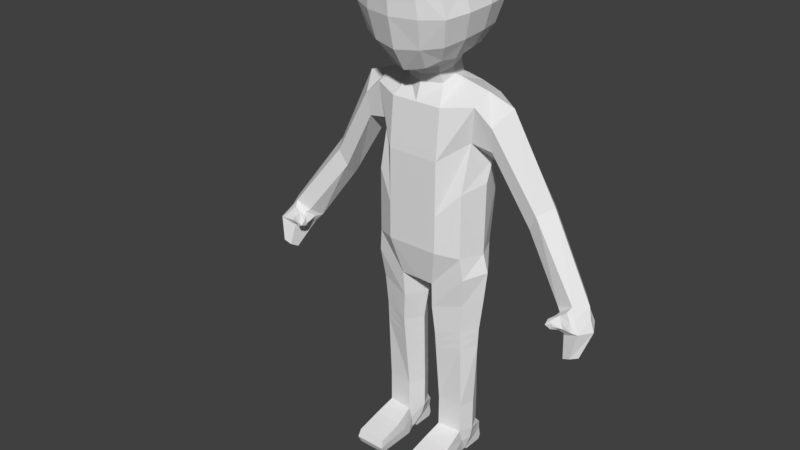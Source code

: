 # Source: basecopy.blend  (saved by Blender 2.77.0; exported with 4.5.12 LTS)
import bpy
from mathutils import Matrix  # noqa: F401  (used for matrix-valued properties, if any)

bpy.ops.wm.read_factory_settings(use_empty=True)
scene = bpy.context.scene
scene.name = 'Scene'

# ---- collections
col_collection_1 = bpy.data.collections.new('Collection 1'); scene.collection.children.link(col_collection_1)

# ---- world
world_world = bpy.data.worlds.new('World'); scene.world = world_world
world_world.color = (0.05088, 0.05088, 0.05088)
world_world.use_sun_shadow = False
world_world.sun_shadow_jitter_overblur = 0.0
world_world.cycles.sampling_method = 'MANUAL'

# ---- meshes
me_cube_000 = bpy.data.meshes.new('Cube.000')
me_cube_000.from_pydata([(1.434, -0.3686, 10.11), (1.394, 0.7096, 10.19), (1.238, 0.932, 9.178), (1.273, -0.2321, 9.153), (1.447, 0.1804, 10.35), (1.51, 0.3386, 8.621), (4.038, 0.3148, 5.84), (4.368, 0.2751, 5.992), (4.664, -0.07517, 5.953), (4.395, -0.4176, 5.994), (3.988, -0.3482, 5.807), (3.87, 0.02955, 5.56), (3.324, 0.3302, 7.904), (3.055, 0.77, 7.732), (2.945, 0.4617, 7.038), (2.872, -0.01256, 7.321), (3.075, -0.09968, 7.753), (2.89, 0.8198, 7.382), (1.882, 0.705, 9.653), (1.859, -0.2077, 9.056), (1.852, 0.7631, 9.14), (2.155, 0.1921, 10.1), (1.907, 0.3454, 8.639), (1.896, -0.3094, 9.688), (4.038, 0.3148, 5.84), (4.368, 0.2751, 5.992), (4.664, -0.07517, 5.953), (4.395, -0.4176, 5.994), (3.988, -0.3482, 5.807), (3.87, 0.02955, 5.56), (4.383, 0.1734, 5.337), (4.713, 0.1272, 5.489), (4.931, -0.2802, 5.45), (4.74, -0.6786, 5.492), (4.333, -0.5979, 5.305), (4.215, -0.1584, 5.057), (4.444, -0.2458, 4.757), (4.606, -0.2685, 4.831), (4.751, -0.5568, 4.812), (4.619, -0.7523, 4.832), (4.419, -0.7127, 4.741), (4.361, -0.497, 4.619), (4.774, -0.1753, 5.696), (4.532, 0.1817, 5.733), (4.557, -0.5243, 5.735), (4.221, 0.2221, 5.59), (4.062, -0.0686, 5.326), (4.336, -0.5271, 5.873), (4.082, -0.4214, 5.739), (3.959, -0.1979, 5.561), (4.588, -0.7137, 5.507), (4.348, -0.6065, 5.352), (4.21, -0.348, 5.194), (4.475, -0.6164, 5.696), (4.085, -0.2569, 5.373), (4.177, -0.5622, 5.75), (4.013, -0.4843, 5.656), (3.926, -0.3386, 5.542), (4.346, -0.6838, 5.504), (4.193, -0.6078, 5.394), (4.095, -0.4449, 5.296), (4.259, -0.6423, 5.632), (3.992, -0.3967, 5.411), (4.025, -0.6964, 5.628), (3.919, -0.6474, 5.603), (3.905, -0.5907, 5.517), (4.097, -0.7488, 5.499), (4.049, -0.7374, 5.413), (3.982, -0.6354, 5.391), (3.915, -0.7736, 5.504), (4.077, -0.7459, 5.572), (3.92, -0.6015, 5.442), (3.416, 0.3022, 7.769), (3.009, 0.4319, 6.936), (3.166, -0.1216, 7.631), (3.146, 0.7358, 7.612), (2.949, -0.03573, 7.217), (2.969, 0.7849, 7.276), (3.242, 0.3206, 8.057), (2.873, 0.4536, 7.15), (2.993, -0.1143, 7.888), (2.973, 0.7654, 7.866), (2.801, -0.02618, 7.442), (2.818, 0.8158, 7.505), (0.6514, 1.392, 13.05), (0.6371, 1.129, 11.8), (1.346, 0.6215, 13.1), (1.346, -0.7435, 13.06), (1.317, -0.6277, 11.76), (1.317, 0.4853, 11.89), (0.6514, -1.626, 12.98), (0.6371, -1.385, 11.55), (0.5448, 0.4202, 11.15), (0.5445, -0.5639, 10.98), (0.5748, -0.7972, 13.83), (0.5748, 0.6976, 13.83), (0.0, 1.539, 13.08), (0.7198, 1.33, 12.44), (0.0, 1.276, 11.72), (1.423, -0.03199, 13.13), (1.492, -0.7173, 12.41), (1.394, -0.04165, 11.86), (1.492, 0.5872, 12.49), (0.0, -1.768, 13.02), (0.0, -1.527, 11.48), (0.7198, -1.576, 12.29), (0.0, 0.6552, 11.0), (0.6854, -0.03288, 11.16), (0.0, -0.6819, 10.77), (0.6084, -0.01978, 13.92), (0.0, 0.7731, 13.93), (0.0, -0.8565, 13.94), (0.5602, 1.215, 13.54), (1.136, 1.127, 13.05), (1.097, 0.895, 11.86), (0.5351, 0.8173, 11.3), (1.046, 0.6409, 13.59), (1.05, -0.7542, 13.58), (1.148, -1.334, 12.98), (1.111, -1.125, 11.64), (1.009, -0.552, 11.24), (1.005, 0.402, 11.4), (0.5602, -1.408, 13.52), (0.5351, -1.05, 11.03), (0.0, 1.483, 12.41), (1.574, -0.03442, 12.48), (0.0, -1.722, 12.28), (0.0, -0.007608, 14.04), (0.0, 1.338, 13.62), (1.256, 1.068, 12.47), (0.0, 0.9396, 11.19), (1.114, -0.02892, 13.67), (1.269, -1.289, 12.33), (1.067, -0.0466, 11.37), (0.0, -1.526, 13.61), (0.0, -1.168, 10.91), (0.9074, -0.925, 11.26), (0.9388, -1.202, 13.39), (0.8955, 0.7133, 11.49), (0.9338, 1.024, 13.41), (1.251, -0.5353, 6.171), (1.251, -0.5353, 7.904), (1.238, 0.7231, 6.173), (1.238, 0.9407, 7.889), (0.0, 1.08, 7.263), (0.0, 1.0, 6.263), (0.0, -0.84, 7.263), (0.0, -0.84, 6.263), (1.434, -0.3686, 10.11), (1.394, 0.7096, 10.19), (0.0, 0.9762, 10.25), (0.0, -0.7167, 10.02), (1.238, 0.932, 9.178), (1.273, -0.2321, 9.153), (0.0, 1.122, 9.217), (0.0, -0.84, 8.703), (0.6945, 1.08, 7.263), (0.6945, -0.84, 6.263), (0.6945, 1.0, 6.263), (0.6945, -0.84, 7.263), (0.6945, 0.9762, 10.25), (0.6945, -0.7167, 10.02), (0.6945, -0.84, 8.703), (0.6945, 1.103, 9.217), (1.321, -0.49, 5.573), (1.265, 0.7102, 5.551), (0.0, 0.9405, 5.268), (0.0, -0.6349, 5.268), (0.4594, -0.6114, 5.236), (0.5264, 0.8851, 5.263), (1.182, -0.2304, 1.624), (1.147, 0.5358, 1.624), (0.5129, -0.2827, 1.624), (0.5395, 0.5739, 1.624), (0.5665, 0.5517, 3.767), (0.5139, -0.51, 3.752), (1.192, -0.3401, 3.952), (1.147, 0.4515, 3.939), (0.4469, -0.5699, 4.55), (1.198, 0.5362, 4.747), (0.5094, 0.69, 4.566), (1.251, -0.377, 4.761), (1.516, 0.1172, 8.063), (1.515, 0.09312, 6.167), (1.447, 0.1804, 10.35), (1.51, 0.3386, 8.621), (0.6945, 0.1306, 10.56), (1.661, 0.09312, 5.669), (0.0, 0.1528, 5.148), (0.1896, 0.1528, 5.097), (1.33, 0.14, 1.624), (0.3001, 0.1339, 1.624), (1.486, 0.05844, 3.99), (0.2561, 0.02022, 3.704), (0.1647, 0.06575, 4.502), (1.576, 0.07534, 4.799), (1.182, -0.2304, 1.542), (1.147, 0.5358, 1.542), (0.5129, -0.2827, 1.542), (0.5395, 0.5739, 1.542), (1.33, 0.14, 1.542), (0.3001, 0.1339, 1.542), (1.182, -0.2304, 0.7643), (0.5129, -0.2827, 0.7643), (1.33, 0.14, 0.7643), (0.3001, 0.1339, 0.7643), (1.243, -0.7996, 0.5603), (0.4525, -0.8009, 0.5603), (1.243, -1.475, 0.3949), (0.4525, -1.479, 0.3949), (1.243, -1.475, -0.01306), (0.4525, -1.479, -0.01306), (1.243, -0.3534, -0.01306), (0.4525, -0.3543, -0.01306), (1.182, -0.07604, 0.06412), (0.5129, -0.1283, 0.06412), (1.182, 0.03973, 0.06412), (0.5129, -0.01254, 0.06412), (1.182, 0.1059, -0.007547), (0.5129, 0.05361, -0.007547), (1.182, 0.6682, -0.007547), (0.5129, 0.6159, -0.007547), (1.182, 0.7288, 0.1082), (0.5129, 0.6766, 0.1082), (1.182, 0.6737, 0.3894), (0.5129, 0.6214, 0.3894), (1.147, 0.5358, 0.7643), (0.5395, 0.5739, 0.7643), (1.27, -1.558, 0.1786), (0.4261, -1.559, 0.1786), (1.284, 0.1163, 0.4169), (1.205, -0.1432, 0.4169), (1.27, -0.5405, 0.2668), (0.5047, 0.6584, 0.5905), (1.186, 0.666, 0.5905), (0.4261, -0.5963, 0.2668), (0.4905, -0.199, 0.4169), (0.3769, 0.08512, 0.4169), (0.4713, -0.4431, 10.75), (0.0, -0.6162, 10.69), (0.0, 0.5484, 10.89), (0.4586, 0.4096, 10.89), (0.5479, -0.03421, 10.82), (0.4993, -0.3399, 10.48), (0.0, -0.5608, 10.47), (0.0, 0.619, 10.62), (0.4866, 0.4788, 10.57), (0.5759, 0.02395, 10.64), (0.5637, 0.554, 3.542), (1.191, -0.3286, 3.707), (0.5137, -0.4861, 3.528), (1.147, 0.4604, 3.695), (1.469, 0.06701, 3.742), (0.2607, 0.03217, 3.485), (0.5606, 0.5566, 3.294), (1.19, -0.3158, 3.438), (1.451, 0.07645, 3.468), (0.2658, 0.04533, 3.244), (0.5136, -0.4598, 3.282), (1.147, 0.4701, 3.427)], [], [(76, 73, 11, 10), (75, 72, 8, 7), (10, 11, 29, 28), (11, 6, 24, 29), (72, 74, 9, 8), (77, 75, 7, 6), (74, 76, 10, 9), (73, 77, 6, 11), (79, 83, 17, 14), (80, 82, 15, 16), (83, 81, 13, 17), (78, 80, 16, 12), (81, 78, 12, 13), (82, 79, 14, 15), (3, 5, 22, 19), (1, 4, 21, 18), (4, 0, 23, 21), (2, 1, 18, 20), (0, 3, 19, 23), (5, 2, 20, 22), (28, 29, 49, 48), (43, 42, 32, 31), (8, 9, 27, 26), (7, 8, 26, 25), (9, 10, 28, 27), (6, 7, 25, 24), (34, 35, 41, 40), (35, 30, 36, 41), (45, 43, 31, 30), (46, 45, 30, 35), (27, 28, 48, 47), (42, 44, 33, 32), (41, 36, 37, 38), (40, 41, 38, 39), (32, 33, 39, 38), (31, 32, 38, 37), (33, 34, 40, 39), (30, 31, 37, 36), (26, 27, 44, 42), (35, 34, 51, 52), (29, 24, 45, 46), (24, 25, 43, 45), (25, 26, 42, 43), (33, 44, 53, 50), (53, 47, 55, 61), (54, 52, 60, 62), (47, 48, 56, 55), (51, 50, 58, 59), (34, 33, 50, 51), (29, 46, 54, 49), (44, 27, 47, 53), (46, 35, 52, 54), (55, 56, 64, 63), (59, 58, 66, 67), (57, 62, 71, 65), (58, 61, 70, 66), (52, 51, 59, 60), (48, 49, 57, 56), (50, 53, 61, 58), (49, 54, 62, 57), (70, 69, 67, 66), (69, 71, 68, 67), (64, 65, 71, 69), (63, 64, 69, 70), (62, 60, 68, 71), (61, 55, 63, 70), (60, 59, 67, 68), (56, 57, 65, 64), (14, 17, 77, 73), (16, 15, 76, 74), (17, 13, 75, 77), (12, 16, 74, 72), (13, 12, 72, 75), (15, 14, 73, 76), (19, 22, 79, 82), (18, 21, 78, 81), (21, 23, 80, 78), (20, 18, 81, 83), (23, 19, 82, 80), (22, 20, 83, 79), (84, 97, 124, 96), (84, 96, 128, 112), (84, 112, 139, 113), (84, 113, 129, 97), (85, 98, 124, 97), (85, 97, 129, 114), (85, 114, 138, 115), (85, 115, 130, 98), (86, 99, 125, 102), (86, 102, 129, 113), (86, 113, 139, 116), (86, 116, 131, 99), (87, 100, 125, 99), (87, 99, 131, 117), (87, 117, 137, 118), (87, 118, 132, 100), (88, 101, 125, 100), (88, 100, 132, 119), (88, 119, 136, 120), (88, 120, 133, 101), (89, 102, 125, 101), (89, 101, 133, 121), (89, 121, 138, 114), (89, 114, 129, 102), (90, 103, 126, 105), (90, 105, 132, 118), (90, 118, 137, 122), (90, 122, 134, 103), (91, 105, 126, 104), (91, 104, 135, 123), (91, 123, 136, 119), (91, 119, 132, 105), (93, 238, 242, 107), (92, 106, 130, 115), (92, 115, 138, 121), (92, 121, 133, 107), (108, 239, 238, 93), (93, 107, 133, 120), (93, 120, 136, 123), (93, 123, 135, 108), (94, 109, 127, 111), (94, 111, 134, 122), (94, 122, 137, 117), (94, 117, 131, 109), (95, 110, 127, 109), (95, 109, 131, 116), (95, 116, 139, 112), (95, 112, 128, 110), (156, 143, 142, 158), (182, 141, 140, 183), (140, 157, 168, 164), (159, 146, 147, 157), (246, 245, 240, 241), (163, 154, 150, 160), (162, 153, 148, 161), (159, 141, 153, 162), (156, 144, 154, 163), (182, 143, 152, 185), (143, 156, 163, 152), (146, 159, 162, 155), (155, 162, 161, 151), (152, 163, 160, 149), (184, 149, 160, 186), (141, 159, 157, 140), (157, 147, 167, 168), (144, 156, 158, 145), (257, 254, 173, 191), (188, 166, 169, 189), (158, 142, 165, 169), (145, 158, 169, 166), (183, 140, 164, 187), (256, 255, 170, 190), (254, 259, 171, 173), (255, 258, 172, 170), (181, 178, 175, 176), (180, 179, 177, 174), (195, 181, 176, 192), (194, 180, 174, 193), (189, 169, 180, 194), (187, 164, 181, 195), (169, 165, 179, 180), (164, 168, 178, 181), (165, 187, 195, 179), (168, 189, 194, 178), (178, 194, 193, 175), (179, 195, 192, 177), (259, 256, 190, 171), (142, 183, 187, 165), (167, 188, 189, 168), (258, 257, 191, 172), (148, 184, 186, 161), (141, 182, 185, 153), (244, 243, 238, 239), (143, 182, 183, 142), (173, 171, 197, 199), (190, 170, 196, 200), (171, 190, 200, 197), (172, 191, 201, 198), (191, 173, 199, 201), (170, 172, 198, 196), (234, 226, 204, 230), (231, 214, 216, 230), (232, 212, 214, 231), (200, 196, 202, 204), (199, 197, 226, 227), (197, 200, 204, 226), (201, 199, 227, 205), (198, 201, 205, 203), (196, 198, 203, 202), (202, 203, 207, 206), (206, 207, 209, 208), (228, 229, 211, 210), (210, 211, 213, 212), (212, 213, 215, 214), (214, 215, 217, 216), (216, 217, 219, 218), (218, 219, 221, 220), (220, 221, 223, 222), (222, 223, 225, 224), (228, 210, 212, 232), (234, 233, 227, 226), (218, 222, 224, 216), (220, 222, 218), (235, 213, 211, 229), (236, 215, 213, 235), (237, 217, 215, 236), (233, 237, 205, 227), (217, 225, 223, 219), (221, 219, 223), (225, 217, 237, 233), (205, 237, 236, 203), (203, 236, 235, 207), (207, 235, 229, 209), (224, 225, 233, 234), (208, 228, 232, 206), (208, 209, 229, 228), (206, 232, 231, 202), (202, 231, 230, 204), (224, 234, 230, 216), (247, 246, 241, 242), (243, 247, 242, 238), (161, 186, 247, 243), (186, 160, 246, 247), (151, 161, 243, 244), (160, 150, 245, 246), (107, 242, 241, 92), (92, 241, 240, 106), (175, 193, 253, 250), (177, 192, 252, 251), (176, 175, 250, 249), (174, 177, 251, 248), (192, 176, 249, 252), (193, 174, 248, 253), (250, 253, 257, 258), (251, 252, 256, 259), (249, 250, 258, 255), (248, 251, 259, 254), (252, 249, 255, 256), (253, 248, 254, 257)])
_uv = me_cube_000.uv_layers.new(name='UVMap')
_uv.uv.foreach_set('vector', [0.8338, 0.1358, 0.856, 0.1105, 0.8985, 0.1389, 0.888, 0.1477, 0.84, 0.2232, 0.8236, 0.1907, 0.8884, 0.1678, 0.9091, 0.1805, 0.888, 0.1477, 0.8985, 0.1389, 0.8986, 0.1393, 0.8882, 0.1479, 0.8985, 0.1389, 0.9684, 0.1576, 0.9642, 0.1581, 0.8986, 0.1393, 0.8236, 0.1907, 0.8191, 0.1606, 0.8826, 0.1589, 0.8884, 0.1678, 0.8835, 0.2238, 0.84, 0.2232, 0.9091, 0.1805, 0.9684, 0.1576, 0.8191, 0.1606, 0.8338, 0.1358, 0.888, 0.1477, 0.8826, 0.1589, 0.856, 0.1105, 0.8822, 0.09635, 0.9684, 0.1576, 0.8985, 0.1389, 0.717, 0.07544, 0.687, 0.02406, 0.796, 0.03514, 0.8134, 0.08205, 0.6379, 0.1666, 0.6744, 0.1261, 0.7797, 0.1238, 0.7557, 0.1624, 0.6954, 0.308, 0.6574, 0.2833, 0.771, 0.2659, 0.7985, 0.2899, 0.6386, 0.225, 0.6379, 0.1666, 0.7557, 0.1624, 0.7588, 0.2137, 0.6574, 0.2833, 0.6386, 0.225, 0.7588, 0.2137, 0.771, 0.2659, 0.6744, 0.1261, 0.717, 0.07544, 0.8134, 0.08205, 0.7797, 0.1238, 0.5155, 0.08829, 0.5887, 0.04273, 0.6206, 0.06882, 0.5691, 0.1284, 0.4628, 0.3114, 0.4455, 0.2465, 0.5185, 0.2364, 0.5438, 0.3007, 0.4455, 0.2465, 0.451, 0.1755, 0.5202, 0.1709, 0.5185, 0.2364, 0.5561, 0.3907, 0.4628, 0.3114, 0.5438, 0.3007, 0.5923, 0.3261, 0.451, 0.1755, 0.5155, 0.08829, 0.5691, 0.1284, 0.5202, 0.1709, 0.5857, 0.09336, 0.5136, 0.03616, 0.5779, 0.01299, 0.6206, 0.06882, 0.8442, 0.5003, 0.8384, 0.4276, 0.8564, 0.4645, 0.8622, 0.4958, 0.9429, 0.4349, 0.9285, 0.4783, 0.9126, 0.4737, 0.9197, 0.4554, 0.8884, 0.1678, 0.8826, 0.1589, 0.8828, 0.1588, 0.8886, 0.1676, 0.9091, 0.1805, 0.8884, 0.1678, 0.8886, 0.1676, 0.909, 0.1798, 0.8826, 0.1589, 0.888, 0.1477, 0.8882, 0.1479, 0.8828, 0.1588, 0.9684, 0.1576, 0.9091, 0.1805, 0.909, 0.1798, 0.9642, 0.1581, 0.8917, 0.4761, 0.8902, 0.46, 0.8979, 0.4689, 0.8974, 0.4705, 0.8902, 0.46, 0.9036, 0.4437, 0.8988, 0.4667, 0.8979, 0.4689, 0.9023, 0.414, 0.9429, 0.4349, 0.9197, 0.4554, 0.9036, 0.4437, 0.8774, 0.4502, 0.9023, 0.414, 0.9036, 0.4437, 0.8902, 0.46, 0.9006, 0.5413, 0.8442, 0.5003, 0.8622, 0.4958, 0.889, 0.513, 0.9285, 0.4783, 0.9068, 0.4977, 0.9029, 0.482, 0.9126, 0.4737, 0.8979, 0.4689, 0.8988, 0.4667, 0.9011, 0.467, 0.9004, 0.4707, 0.8974, 0.4705, 0.8979, 0.4689, 0.9004, 0.4707, 0.8985, 0.4717, 0.9126, 0.4737, 0.9029, 0.482, 0.8985, 0.4717, 0.9004, 0.4707, 0.9197, 0.4554, 0.9126, 0.4737, 0.9004, 0.4707, 0.9011, 0.467, 0.9029, 0.482, 0.8917, 0.4761, 0.8974, 0.4705, 0.8985, 0.4717, 0.9036, 0.4437, 0.9197, 0.4554, 0.9011, 0.467, 0.8988, 0.4667, 0.9793, 0.495, 0.9006, 0.5413, 0.9068, 0.4977, 0.9285, 0.4783, 0.8902, 0.46, 0.8917, 0.4761, 0.8915, 0.4776, 0.8884, 0.4671, 0.8384, 0.4276, 0.8965, 0.3557, 0.9023, 0.414, 0.8774, 0.4502, 0.8965, 0.3557, 0.9793, 0.384, 0.9429, 0.4349, 0.9023, 0.414, 0.9793, 0.384, 0.9793, 0.495, 0.9285, 0.4783, 0.9429, 0.4349, 0.9029, 0.482, 0.9068, 0.4977, 0.8983, 0.4943, 0.899, 0.4837, 0.8983, 0.4943, 0.889, 0.513, 0.879, 0.497, 0.8869, 0.4902, 0.8768, 0.4627, 0.8884, 0.4671, 0.8827, 0.4714, 0.8757, 0.472, 0.889, 0.513, 0.8622, 0.4958, 0.8699, 0.4862, 0.879, 0.497, 0.8915, 0.4776, 0.899, 0.4837, 0.8911, 0.4842, 0.8863, 0.4782, 0.8917, 0.4761, 0.9029, 0.482, 0.899, 0.4837, 0.8915, 0.4776, 0.8384, 0.4276, 0.8774, 0.4502, 0.8768, 0.4627, 0.8564, 0.4645, 0.9068, 0.4977, 0.9006, 0.5413, 0.889, 0.513, 0.8983, 0.4943, 0.8774, 0.4502, 0.8902, 0.46, 0.8884, 0.4671, 0.8768, 0.4627, 0.879, 0.497, 0.8699, 0.4862, 0.8772, 0.4828, 0.8792, 0.4854, 0.8863, 0.4782, 0.8911, 0.4842, 0.8827, 0.4827, 0.882, 0.4806, 0.8667, 0.4739, 0.8757, 0.472, 0.8782, 0.4787, 0.8768, 0.4802, 0.8911, 0.4842, 0.8869, 0.4902, 0.8817, 0.4843, 0.8827, 0.4827, 0.8884, 0.4671, 0.8915, 0.4776, 0.8863, 0.4782, 0.8827, 0.4714, 0.8622, 0.4958, 0.8564, 0.4645, 0.8667, 0.4739, 0.8699, 0.4862, 0.899, 0.4837, 0.8983, 0.4943, 0.8869, 0.4902, 0.8911, 0.4842, 0.8564, 0.4645, 0.8768, 0.4627, 0.8757, 0.472, 0.8667, 0.4739, 0.8817, 0.4843, 0.8797, 0.4818, 0.882, 0.4806, 0.8827, 0.4827, 0.8797, 0.4818, 0.8782, 0.4787, 0.8804, 0.4785, 0.882, 0.4806, 0.8772, 0.4828, 0.8768, 0.4802, 0.8782, 0.4787, 0.8797, 0.4818, 0.8792, 0.4854, 0.8772, 0.4828, 0.8797, 0.4818, 0.8817, 0.4843, 0.8757, 0.472, 0.8827, 0.4714, 0.8804, 0.4785, 0.8782, 0.4787, 0.8869, 0.4902, 0.879, 0.497, 0.8792, 0.4854, 0.8817, 0.4843, 0.8827, 0.4714, 0.8863, 0.4782, 0.882, 0.4806, 0.8804, 0.4785, 0.8699, 0.4862, 0.8667, 0.4739, 0.8768, 0.4802, 0.8772, 0.4828, 0.8134, 0.08205, 0.796, 0.03514, 0.8822, 0.09635, 0.856, 0.1105, 0.7557, 0.1624, 0.7797, 0.1238, 0.8338, 0.1358, 0.8191, 0.1606, 0.7985, 0.2899, 0.771, 0.2659, 0.84, 0.2232, 0.8835, 0.2238, 0.7588, 0.2137, 0.7557, 0.1624, 0.8191, 0.1606, 0.8236, 0.1907, 0.771, 0.2659, 0.7588, 0.2137, 0.8236, 0.1907, 0.84, 0.2232, 0.7797, 0.1238, 0.8134, 0.08205, 0.856, 0.1105, 0.8338, 0.1358, 0.5691, 0.1284, 0.6206, 0.06882, 0.717, 0.07544, 0.6744, 0.1261, 0.5438, 0.3007, 0.5185, 0.2364, 0.6386, 0.225, 0.6574, 0.2833, 0.5185, 0.2364, 0.5202, 0.1709, 0.6379, 0.1666, 0.6386, 0.225, 0.5923, 0.3261, 0.5438, 0.3007, 0.6574, 0.2833, 0.6954, 0.308, 0.5202, 0.1709, 0.5691, 0.1284, 0.6744, 0.1261, 0.6379, 0.1666, 0.6206, 0.06882, 0.5779, 0.01299, 0.687, 0.02406, 0.717, 0.07544, 0.9081, 0.8917, 0.9169, 0.8479, 0.9813, 0.8599, 0.9566, 0.9224, 0.9081, 0.8917, 0.9566, 0.9224, 0.9188, 0.9636, 0.8886, 0.9253, 0.9081, 0.8917, 0.8886, 0.9253, 0.8688, 0.9018, 0.8755, 0.8757, 0.9081, 0.8917, 0.8755, 0.8757, 0.8778, 0.8413, 0.9169, 0.8479, 0.9228, 0.7963, 0.9813, 0.7872, 0.9813, 0.8599, 0.9169, 0.8479, 0.9228, 0.7963, 0.9169, 0.8479, 0.8778, 0.8413, 0.8847, 0.8004, 0.9228, 0.7963, 0.8847, 0.8004, 0.8877, 0.7669, 0.9163, 0.7466, 0.9228, 0.7963, 0.9163, 0.7466, 0.9654, 0.7273, 0.9813, 0.7872, 0.8437, 0.8702, 0.8061, 0.8634, 0.8133, 0.8254, 0.848, 0.8343, 0.8437, 0.8702, 0.848, 0.8343, 0.8778, 0.8413, 0.8755, 0.8757, 0.8437, 0.8702, 0.8755, 0.8757, 0.8688, 0.9018, 0.841, 0.9045, 0.8437, 0.8702, 0.841, 0.9045, 0.7997, 0.8992, 0.8061, 0.8634, 0.7657, 0.8523, 0.7753, 0.8143, 0.8133, 0.8254, 0.8061, 0.8634, 0.7657, 0.8523, 0.8061, 0.8634, 0.7997, 0.8992, 0.7558, 0.8874, 0.7657, 0.8523, 0.7558, 0.8874, 0.7273, 0.8719, 0.7301, 0.842, 0.7657, 0.8523, 0.7301, 0.842, 0.741, 0.8043, 0.7753, 0.8143, 0.7847, 0.7738, 0.821, 0.7869, 0.8133, 0.8254, 0.7753, 0.8143, 0.7847, 0.7738, 0.7753, 0.8143, 0.741, 0.8043, 0.751, 0.7605, 0.7847, 0.7738, 0.751, 0.7605, 0.7629, 0.729, 0.792, 0.7313, 0.7847, 0.7738, 0.792, 0.7313, 0.8298, 0.7464, 0.821, 0.7869, 0.8542, 0.796, 0.848, 0.8343, 0.8133, 0.8254, 0.821, 0.7869, 0.8542, 0.796, 0.821, 0.7869, 0.8298, 0.7464, 0.8637, 0.7555, 0.8542, 0.796, 0.8637, 0.7555, 0.8877, 0.7669, 0.8847, 0.8004, 0.8542, 0.796, 0.8847, 0.8004, 0.8778, 0.8413, 0.848, 0.8343, 0.6921, 0.8441, 0.6362, 0.8546, 0.6377, 0.7814, 0.701, 0.7947, 0.6921, 0.8441, 0.701, 0.7947, 0.741, 0.8043, 0.7301, 0.842, 0.6921, 0.8441, 0.7301, 0.842, 0.7273, 0.8719, 0.6993, 0.8868, 0.6921, 0.8441, 0.6993, 0.8868, 0.6579, 0.9112, 0.6362, 0.8546, 0.7177, 0.7401, 0.701, 0.7947, 0.6377, 0.7814, 0.6696, 0.7086, 0.7177, 0.7401, 0.6696, 0.7086, 0.7116, 0.6597, 0.7448, 0.6974, 0.7177, 0.7401, 0.7448, 0.6974, 0.7629, 0.729, 0.751, 0.7605, 0.7177, 0.7401, 0.751, 0.7605, 0.741, 0.8043, 0.701, 0.7947, 0.7885, 0.6831, 0.8027, 0.6591, 0.8459, 0.6725, 0.8409, 0.709, 0.8895, 0.7142, 0.9503, 0.6968, 0.9654, 0.7273, 0.9163, 0.7466, 0.8895, 0.7142, 0.9163, 0.7466, 0.8877, 0.7669, 0.8637, 0.7555, 0.8895, 0.7142, 0.8637, 0.7555, 0.8298, 0.7464, 0.8409, 0.709, 0.7544, 0.6344, 0.7615, 0.6273, 0.8027, 0.6591, 0.7885, 0.6831, 0.7885, 0.6831, 0.8409, 0.709, 0.8298, 0.7464, 0.792, 0.7313, 0.7885, 0.6831, 0.792, 0.7313, 0.7629, 0.729, 0.7448, 0.6974, 0.7885, 0.6831, 0.7448, 0.6974, 0.7116, 0.6597, 0.7544, 0.6344, 0.7377, 0.9198, 0.7931, 0.9379, 0.7844, 0.9929, 0.7078, 0.961, 0.7377, 0.9198, 0.7078, 0.961, 0.6579, 0.9112, 0.6993, 0.8868, 0.7377, 0.9198, 0.6993, 0.8868, 0.7273, 0.8719, 0.7558, 0.8874, 0.7377, 0.9198, 0.7558, 0.8874, 0.7997, 0.8992, 0.7931, 0.9379, 0.847, 0.9405, 0.862, 0.9897, 0.7844, 0.9929, 0.7931, 0.9379, 0.847, 0.9405, 0.7931, 0.9379, 0.7997, 0.8992, 0.841, 0.9045, 0.847, 0.9405, 0.841, 0.9045, 0.8688, 0.9018, 0.8886, 0.9253, 0.847, 0.9405, 0.8886, 0.9253, 0.9188, 0.9636, 0.862, 0.9897, 0.3366, 0.2375, 0.2889, 0.2974, 0.2633, 0.1559, 0.3119, 0.1466, 0.2144, 0.3107, 0.1531, 0.2984, 0.1696, 0.1553, 0.2161, 0.1648, 0.1696, 0.1553, 0.1204, 0.1435, 0.1639, 0.06345, 0.1867, 0.122, 0.0965, 0.2349, 0.01951, 0.222, 0.05675, 0.1058, 0.1204, 0.1435, 0.8995, 0.6491, 0.9483, 0.6562, 0.9464, 0.6829, 0.895, 0.6852, 0.3347, 0.4185, 0.4024, 0.4336, 0.3623, 0.5446, 0.3033, 0.5045, 0.09716, 0.3782, 0.184, 0.4067, 0.198, 0.4779, 0.1389, 0.5014, 0.0965, 0.2349, 0.1531, 0.2984, 0.184, 0.4067, 0.09716, 0.3782, 0.3366, 0.2375, 0.4087, 0.2263, 0.4024, 0.4336, 0.3347, 0.4185, 0.2144, 0.3107, 0.2889, 0.2974, 0.2842, 0.4066, 0.2321, 0.3574, 0.2889, 0.2974, 0.3366, 0.2375, 0.3347, 0.4185, 0.2842, 0.4066, 0.01951, 0.222, 0.0965, 0.2349, 0.09716, 0.3782, 0.0204, 0.392, 0.0204, 0.392, 0.09716, 0.3782, 0.1389, 0.5014, 0.07428, 0.5445, 0.2842, 0.4066, 0.3347, 0.4185, 0.3033, 0.5045, 0.2559, 0.4747, 0.2274, 0.4873, 0.2559, 0.4747, 0.3033, 0.5045, 0.2292, 0.551, 0.1531, 0.2984, 0.0965, 0.2349, 0.1204, 0.1435, 0.1696, 0.1553, 0.1204, 0.1435, 0.05675, 0.1058, 0.1408, 0.0252, 0.1639, 0.06345, 0.4087, 0.2263, 0.3366, 0.2375, 0.3119, 0.1466, 0.3788, 0.1128, 0.3669, 0.8975, 0.4071, 0.9019, 0.4018, 0.9427, 0.3641, 0.9378, 0.2215, 0.01283, 0.3023, 0.02894, 0.2741, 0.07156, 0.221, 0.03191, 0.3119, 0.1466, 0.2633, 0.1559, 0.2486, 0.1175, 0.2741, 0.07156, 0.3788, 0.1128, 0.3119, 0.1466, 0.2741, 0.07156, 0.3023, 0.02894, 0.2161, 0.1648, 0.1696, 0.1553, 0.1867, 0.122, 0.2158, 0.1348, 0.2438, 0.8895, 0.2766, 0.8887, 0.2771, 0.9341, 0.2464, 0.9358, 0.1632, 0.9037, 0.209, 0.8951, 0.2135, 0.94, 0.1669, 0.9448, 0.2766, 0.8887, 0.3291, 0.8926, 0.3287, 0.934, 0.2771, 0.9341, 0.2735, 0.6888, 0.3359, 0.7074, 0.3301, 0.7684, 0.2752, 0.7526, 0.1349, 0.7216, 0.1848, 0.6967, 0.1958, 0.7602, 0.1522, 0.7805, 0.2302, 0.6867, 0.2735, 0.6888, 0.2752, 0.7526, 0.236, 0.7507, 0.3863, 0.7175, 0.4394, 0.72, 0.423, 0.7795, 0.3754, 0.7769, 0.3978, 0.6742, 0.4597, 0.6693, 0.4394, 0.72, 0.3863, 0.7175, 0.2244, 0.6199, 0.2756, 0.6257, 0.2735, 0.6888, 0.2302, 0.6867, 0.1202, 0.6695, 0.1703, 0.6351, 0.1848, 0.6967, 0.1349, 0.7216, 0.2756, 0.6257, 0.3387, 0.6562, 0.3359, 0.7074, 0.2735, 0.6888, 0.1703, 0.6351, 0.2244, 0.6199, 0.2302, 0.6867, 0.1848, 0.6967, 0.3387, 0.6562, 0.3978, 0.6742, 0.3863, 0.7175, 0.3359, 0.7074, 0.3359, 0.7074, 0.3863, 0.7175, 0.3754, 0.7769, 0.3301, 0.7684, 0.1848, 0.6967, 0.2302, 0.6867, 0.236, 0.7507, 0.1958, 0.7602, 0.209, 0.8951, 0.2438, 0.8895, 0.2464, 0.9358, 0.2135, 0.94, 0.2633, 0.1559, 0.2161, 0.1648, 0.2158, 0.1348, 0.2486, 0.1175, 0.1408, 0.0252, 0.2215, 0.01283, 0.221, 0.03191, 0.1639, 0.06345, 0.3291, 0.8926, 0.3669, 0.8975, 0.3641, 0.9378, 0.3287, 0.934, 0.198, 0.4779, 0.2274, 0.4873, 0.2292, 0.551, 0.1389, 0.5014, 0.1531, 0.2984, 0.2144, 0.3107, 0.2321, 0.3574, 0.184, 0.4067, 0.7735, 0.6098, 0.8198, 0.6345, 0.8027, 0.6591, 0.7615, 0.6273, 0.2889, 0.2974, 0.2144, 0.3107, 0.2161, 0.1648, 0.2633, 0.1559, 0.6935, 0.4523, 0.6832, 0.407, 0.6858, 0.3592, 0.697, 0.4526, 0.6624, 0.4411, 0.6679, 0.4576, 0.6658, 0.4591, 0.6562, 0.4409, 0.6832, 0.407, 0.6624, 0.4411, 0.6562, 0.4409, 0.6858, 0.3592, 0.6786, 0.4657, 0.6861, 0.4629, 0.6874, 0.4644, 0.6785, 0.4676, 0.6861, 0.4629, 0.6935, 0.4523, 0.697, 0.4526, 0.6874, 0.4644, 0.6679, 0.4576, 0.6786, 0.4657, 0.6785, 0.4676, 0.6658, 0.4591, 0.5209, 0.5873, 0.5025, 0.5064, 0.6276, 0.4872, 0.6418, 0.5128, 0.6547, 0.5032, 0.6666, 0.5128, 0.6658, 0.5181, 0.6418, 0.5128, 0.6673, 0.5005, 0.6687, 0.5046, 0.6666, 0.5128, 0.6547, 0.5032, 0.6562, 0.4409, 0.6658, 0.4591, 0.6549, 0.4866, 0.6276, 0.4872, 0.697, 0.4526, 0.6858, 0.3592, 0.819, 0.4863, 0.7189, 0.4843, 0.6858, 0.3592, 0.6562, 0.4409, 0.6276, 0.4872, 0.5025, 0.5064, 0.6874, 0.4644, 0.697, 0.4526, 0.7189, 0.4843, 0.6941, 0.483, 0.6785, 0.4676, 0.6874, 0.4644, 0.6941, 0.483, 0.6793, 0.4843, 0.6658, 0.4591, 0.6785, 0.4676, 0.6793, 0.4843, 0.6549, 0.4866, 0.6549, 0.4866, 0.6793, 0.4843, 0.6742, 0.4954, 0.6692, 0.4967, 0.6692, 0.4967, 0.6742, 0.4954, 0.6727, 0.4973, 0.6723, 0.4974, 0.6724, 0.4975, 0.6727, 0.4974, 0.6727, 0.4975, 0.6724, 0.4976, 0.6724, 0.4976, 0.6727, 0.4975, 0.6776, 0.4999, 0.6687, 0.5046, 0.6687, 0.5046, 0.6776, 0.4999, 0.6816, 0.5025, 0.6666, 0.5128, 0.6666, 0.5128, 0.6816, 0.5025, 0.6842, 0.5044, 0.6658, 0.5181, 0.6658, 0.5181, 0.6842, 0.5044, 0.6852, 0.5074, 0.6691, 0.521, 0.6691, 0.521, 0.6852, 0.5074, 0.6981, 0.5164, 0.6944, 0.6235, 0.6944, 0.6235, 0.6981, 0.5164, 0.704, 0.5148, 0.7251, 0.6186, 0.7251, 0.6186, 0.704, 0.5148, 0.7123, 0.5046, 0.7942, 0.5775, 0.6724, 0.4975, 0.6724, 0.4976, 0.6687, 0.5046, 0.6673, 0.5005, 0.8208, 0.5384, 0.7175, 0.4952, 0.7189, 0.4843, 0.819, 0.4863, 0.6691, 0.521, 0.6655, 0.6456, 0.5794, 0.6297, 0.6658, 0.5181, 0.6944, 0.6235, 0.6655, 0.6456, 0.6691, 0.521, 0.6763, 0.4969, 0.6776, 0.4999, 0.6727, 0.4975, 0.6727, 0.4974, 0.6834, 0.4939, 0.6816, 0.5025, 0.6776, 0.4999, 0.6763, 0.4969, 0.6914, 0.4949, 0.6842, 0.5044, 0.6816, 0.5025, 0.6834, 0.4939, 0.7175, 0.4952, 0.6914, 0.4949, 0.6941, 0.483, 0.7189, 0.4843, 0.6842, 0.5044, 0.7123, 0.5046, 0.704, 0.5148, 0.6852, 0.5074, 0.6981, 0.5164, 0.6852, 0.5074, 0.704, 0.5148, 0.7123, 0.5046, 0.6842, 0.5044, 0.6914, 0.4949, 0.7175, 0.4952, 0.6941, 0.483, 0.6914, 0.4949, 0.6834, 0.4939, 0.6793, 0.4843, 0.6793, 0.4843, 0.6834, 0.4939, 0.6763, 0.4969, 0.6742, 0.4954, 0.6742, 0.4954, 0.6763, 0.4969, 0.6727, 0.4974, 0.6727, 0.4973, 0.7942, 0.5775, 0.7123, 0.5046, 0.7175, 0.4952, 0.8208, 0.5384, 0.6723, 0.4974, 0.6724, 0.4975, 0.6673, 0.5005, 0.6692, 0.4967, 0.6723, 0.4974, 0.6727, 0.4973, 0.6727, 0.4974, 0.6724, 0.4975, 0.6692, 0.4967, 0.6673, 0.5005, 0.6547, 0.5032, 0.6549, 0.4866, 0.6549, 0.4866, 0.6547, 0.5032, 0.6418, 0.5128, 0.6276, 0.4872, 0.5794, 0.6297, 0.5209, 0.5873, 0.6418, 0.5128, 0.6658, 0.5181, 0.8536, 0.6542, 0.8995, 0.6491, 0.895, 0.6852, 0.8459, 0.6725, 0.8198, 0.6345, 0.8536, 0.6542, 0.8459, 0.6725, 0.8027, 0.6591, 0.1389, 0.5014, 0.2292, 0.551, 0.2189, 0.5662, 0.1735, 0.5578, 0.2292, 0.551, 0.3033, 0.5045, 0.2698, 0.5584, 0.2189, 0.5662, 0.07428, 0.5445, 0.1389, 0.5014, 0.1735, 0.5578, 0.1124, 0.5927, 0.3033, 0.5045, 0.3623, 0.5446, 0.322, 0.5927, 0.2698, 0.5584, 0.8409, 0.709, 0.8459, 0.6725, 0.895, 0.6852, 0.8895, 0.7142, 0.8895, 0.7142, 0.895, 0.6852, 0.9464, 0.6829, 0.9503, 0.6968, 0.3301, 0.7684, 0.3754, 0.7769, 0.3697, 0.8573, 0.3294, 0.8512, 0.1958, 0.7602, 0.236, 0.7507, 0.2412, 0.8433, 0.2046, 0.8501, 0.2752, 0.7526, 0.3301, 0.7684, 0.3294, 0.8512, 0.2762, 0.8434, 0.1522, 0.7805, 0.1958, 0.7602, 0.2046, 0.8501, 0.1595, 0.8627, 0.236, 0.7507, 0.2752, 0.7526, 0.2762, 0.8434, 0.2412, 0.8433, 0.3754, 0.7769, 0.423, 0.7795, 0.4124, 0.8611, 0.3697, 0.8573, 0.3294, 0.8512, 0.3697, 0.8573, 0.3669, 0.8975, 0.3291, 0.8926, 0.2046, 0.8501, 0.2412, 0.8433, 0.2438, 0.8895, 0.209, 0.8951, 0.2762, 0.8434, 0.3294, 0.8512, 0.3291, 0.8926, 0.2766, 0.8887, 0.1595, 0.8627, 0.2046, 0.8501, 0.209, 0.8951, 0.1632, 0.9037, 0.2412, 0.8433, 0.2762, 0.8434, 0.2766, 0.8887, 0.2438, 0.8895, 0.3697, 0.8573, 0.4124, 0.8611, 0.4071, 0.9019, 0.3669, 0.8975])
me_cube_000.use_remesh_preserve_volume = False
me_cube_000.use_remesh_preserve_attributes = False
me_cube_000.use_mirror_x = True
me_cube_000.update()
arm_armature = bpy.data.armatures.new('Armature')  # bones are not reproduced

# ---- objects
ob_armature = bpy.data.objects.new('Armature', arm_armature)
ob_cube_001 = bpy.data.objects.new('Cube.001', me_cube_000)

# ---- transforms, parenting, visibility, modifiers, constraints
ob_armature.location = (0.0, 1.069e-08, 5.342)
ob_armature.display_type = 'SOLID'
ob_armature.show_in_front = True
ob_armature.lineart.crease_threshold = 0.0
ob_cube_001.parent = ob_armature
ob_cube_001.matrix_parent_inverse = Matrix(((1.0, 0.0, 0.0, -0.0), (0.0, 1.0, 0.0, -1.069e-08), (0.0, 0.0, 1.0, -5.342), (0.0, 0.0, 0.0, 1.0)))
ob_cube_001.location = (0.0, 0.0, 0.0)
ob_cube_001.lineart.crease_threshold = 0.0
ob_cube_001.use_mesh_mirror_x = True
_vg = ob_cube_001.vertex_groups.new(name='Torso')
for _i, _w in zip([2, 5, 140, 141, 142, 143, 144, 145, 146, 147, 152, 154, 155, 156, 157, 158, 159, 162, 163, 164, 165, 166, 167, 168, 169, 178, 179, 180, 182, 183, 185, 187, 188, 189, 194], [0.01499, 0.05645, 1.0, 1.0, 1.0, 1.0, 1.0, 1.0, 1.0, 1.0, 0.01499, 0.07755, 0.09907, 1.0, 1.0, 1.0, 1.0, 0.09175, 0.04093, 1.0, 1.0, 1.0, 1.0, 1.0, 1.0, 0.06122, 0.0002292, 0.08915, 1.0, 1.0, 0.05645, 1.0, 1.0, 1.0, 0.1393]): _vg.add([_i], _w, 'REPLACE')
_vg = ob_cube_001.vertex_groups.new(name='Chest')
for _i, _w in zip([0, 1, 2, 3, 4, 5, 18, 20, 21, 22, 85, 92, 93, 98, 104, 106, 107, 108, 114, 115, 120, 121, 123, 124, 130, 133, 135, 136, 138, 140, 141, 142, 143, 144, 145, 146, 147, 148, 149, 150, 151, 152, 153, 154, 155, 156, 157, 158, 159, 160, 161, 162, 163, 182, 183, 184, 185, 186, 238, 239, 240, 241, 242, 243, 244, 245, 246, 247], [0.6448, 0.7944, 0.6519, 0.2772, 0.7829, 0.5169, 0.1325, 0.04726, 0.7884, 0.02822, 0.02108, 0.1156, 0.09458, 0.06199, 0.01396, 0.2323, 0.07578, 0.1499, 0.001026, 0.07886, 0.02841, 0.04049, 0.04273, 0.002565, 0.1408, 0.02122, 0.07285, 0.01658, 0.04058, 0.04978, 0.5031, 0.05058, 0.5518, 0.1466, 0.03687, 0.1632, 0.02613, 0.6448, 0.7944, 0.7455, 0.7477, 0.6519, 0.2772, 0.7573, 0.8097, 0.1995, 0.03958, 0.05014, 0.2587, 0.6852, 0.7026, 0.7228, 0.6755, 0.5703, 0.05313, 0.7829, 0.5169, 0.5303, 0.2041, 0.1958, 0.3102, 0.234, 0.1729, 0.5798, 0.3323, 0.6164, 0.623, 0.3631]): _vg.add([_i], _w, 'REPLACE')
_vg = ob_cube_001.vertex_groups.new(name='Neck')
for _i, _w in zip([4, 106, 108, 150, 151, 160, 161, 184, 186, 238, 239, 240, 241, 242, 243, 244, 245, 246, 247], [0.009439, 0.2485, 0.3271, 0.07191, 0.1252, 0.05871, 0.0571, 0.009439, 0.2376, 0.4868, 0.4057, 0.3181, 0.4372, 0.5749, 0.2529, 0.4478, 0.1673, 0.1784, 0.4499]): _vg.add([_i], _w, 'REPLACE')
_vg = ob_cube_001.vertex_groups.new(name='Head')
for _i, _w in zip([84, 85, 86, 87, 88, 89, 90, 91, 92, 93, 94, 95, 96, 97, 98, 99, 100, 101, 102, 103, 104, 105, 106, 107, 108, 109, 110, 111, 112, 113, 114, 115, 116, 117, 118, 119, 120, 121, 122, 123, 124, 125, 126, 127, 128, 129, 130, 131, 132, 133, 134, 135, 136, 137, 138, 139, 150, 151, 160, 161, 186, 238, 239, 240, 241, 242, 243, 244, 245, 246, 247], [1.0, 1.0, 1.0, 1.0, 1.0, 1.0, 1.0, 1.0, 1.0, 1.0, 1.0, 1.0, 1.0, 1.0, 1.0, 1.0, 1.0, 1.0, 1.0, 1.0, 1.0, 1.0, 0.4944, 1.0, 0.5063, 1.0, 1.0, 1.0, 1.0, 1.0, 1.0, 1.0, 1.0, 1.0, 1.0, 1.0, 1.0, 1.0, 1.0, 1.0, 1.0, 1.0, 1.0, 1.0, 1.0, 1.0, 1.0, 1.0, 1.0, 1.0, 1.0, 1.0, 1.0, 1.0, 1.0, 1.0, 0.06227, 0.05225, 0.02173, 0.003571, 0.06488, 0.2832, 0.3769, 0.3394, 0.2927, 0.2173, 0.09865, 0.1845, 0.1576, 0.1006, 0.1028]): _vg.add([_i], _w, 'REPLACE')
_vg = ob_cube_001.vertex_groups.new(name='Upper Arm.L')
for _i, _w in zip([0, 1, 2, 3, 4, 5, 12, 13, 14, 15, 16, 17, 18, 19, 20, 21, 22, 23, 72, 73, 74, 75, 76, 77, 78, 79, 80, 81, 82, 83, 92, 93, 106, 107, 115, 121, 130, 133, 138, 141, 143, 144, 148, 149, 150, 151, 152, 153, 154, 155, 156, 160, 161, 162, 163, 182, 184, 185, 186, 238, 240, 241, 242, 243, 244, 245, 246, 247], [0.5277, 0.6048, 0.4454, 0.5307, 0.6034, 0.1341, 0.6786, 0.7536, 0.008345, 0.3744, 0.6263, 0.4728, 0.9634, 0.9817, 0.9405, 0.9826, 0.9277, 0.9958, 0.1385, 0.05886, 0.1582, 0.4672, 0.1168, 0.09595, 0.9491, 0.2412, 0.9061, 0.911, 0.7201, 0.754, 0.0, 0.0, 0.0, 0.0, 0.0, 0.0, 0.0, 0.0, 0.0, 0.0, 0.0, 0.0116, 0.5277, 0.6048, 0.101, 0.06056, 0.4454, 0.5307, 0.1283, 0.06217, 0.04375, 0.0, 0.01281, 0.004224, 0.0, 0.0, 0.6034, 0.1341, 0.0, 0.0, 0.0, 0.0, 0.0, 0.06515, 0.01119, 0.0, 0.07629, 0.0]): _vg.add([_i], _w, 'REPLACE')
_vg = ob_cube_001.vertex_groups.new(name='Lower Arm.L')
for _i, _w in zip([6, 7, 8, 9, 10, 11, 12, 13, 14, 15, 16, 17, 19, 22, 24, 25, 26, 27, 28, 29, 30, 31, 35, 42, 43, 45, 46, 47, 48, 49, 54, 56, 57, 72, 73, 74, 75, 76, 77, 78, 79, 80, 81, 82, 83], [0.9735, 0.8935, 0.5873, 0.9543, 0.9906, 0.9922, 0.3203, 0.2477, 0.8867, 0.6247, 0.373, 0.5185, 0.0, 0.0, 0.66, 0.6049, 0.3616, 0.0152, 0.2273, 0.404, 0.1034, 0.06043, 0.006001, 0.06812, 0.2043, 0.412, 0.117, 0.002976, 0.08685, 0.1714, 0.04624, 0.01191, 0.05416, 0.859, 0.933, 0.8409, 0.5393, 0.8826, 0.7685, 0.0501, 0.7578, 0.09309, 0.08613, 0.2784, 0.2444]): _vg.add([_i], _w, 'REPLACE')
_vg = ob_cube_001.vertex_groups.new(name='Hand.L')
for _i, _w in zip([7, 8, 9, 13, 24, 25, 26, 27, 28, 29, 30, 31, 32, 33, 34, 35, 36, 37, 38, 39, 42, 43, 44, 45, 46, 47, 48, 49, 50, 51, 52, 53, 54, 55, 57, 58, 59, 60, 61, 62, 74, 75, 81], [0.09258, 0.4181, 0.03868, 0.0, 0.2945, 0.3884, 0.5898, 0.7808, 0.1256, 0.3496, 0.712, 0.7893, 0.5383, 0.4719, 0.07112, 0.2099, 0.04085, 0.06775, 0.01511, 0.0129, 0.8022, 0.7646, 0.7369, 0.5237, 0.502, 0.5969, 0.1351, 0.3157, 0.3946, 0.08604, 0.2517, 0.3823, 0.2321, 0.1753, 0.09969, 0.09815, 0.002637, 0.08486, 0.07669, 0.05324, 0.0, 0.0, 0.0]): _vg.add([_i], _w, 'REPLACE')
_vg = ob_cube_001.vertex_groups.new(name='Fingers01.L')
for _i, _w in zip([26, 29, 30, 31, 32, 33, 34, 35, 36, 37, 38, 39, 40, 42, 44, 46, 49, 50, 51, 52, 53, 54, 58, 59, 60, 61], [0.008341, 0.01974, 0.0857, 0.1052, 0.4025, 0.4488, 0.6029, 0.4348, 0.08919, 0.02117, 0.03569, 0.03296, 0.0004648, 0.09801, 0.07569, 0.09953, 0.006222, 0.3896, 0.4657, 0.3105, 0.09564, 0.08123, 0.146, 0.08094, 0.09127, 0.004337]): _vg.add([_i], _w, 'REPLACE')
_vg = ob_cube_001.vertex_groups.new(name='Fingers02.L')
for _i, _w in zip([30, 31, 32, 33, 34, 35, 36, 37, 38, 39, 40, 41, 46, 51, 52, 54, 60], [0.05849, 0.01725, 0.04205, 0.0184, 0.0836, 0.22, 0.8394, 0.8832, 0.922, 0.9205, 0.9652, 0.9698, 0.04916, 0.05693, 0.1104, 0.01587, 0.008724]): _vg.add([_i], _w, 'REPLACE')
_vg = ob_cube_001.vertex_groups.new(name='Thumb01.L')
for _i, _w in zip([9, 10, 11, 27, 28, 29, 30, 33, 34, 35, 40, 41, 44, 46, 47, 48, 49, 50, 51, 52, 53, 54, 55, 56, 57, 58, 59, 60, 61, 62, 63, 64, 65, 66, 67, 68, 70, 71], [0.0, 0.0, 0.0, 0.0, 0.0, 0.0, 0.0, 0.026, 0.2155, 0.0, 0.0, 0.0, 0.1539, 0.004726, 0.3149, 0.6494, 0.0, 0.1786, 0.3508, 0.2519, 0.4792, 0.4733, 0.673, 0.7363, 0.4664, 0.6661, 0.7307, 0.6098, 0.7732, 0.4661, 0.0979, 0.08436, 0.109, 0.1095, 0.07994, 0.09296, 0.08912, 0.08106]): _vg.add([_i], _w, 'REPLACE')
_vg = ob_cube_001.vertex_groups.new(name='Thumb02.L')
for _i, _w in zip([9, 10, 11, 27, 28, 29, 35, 46, 47, 48, 49, 51, 52, 53, 54, 55, 56, 57, 58, 59, 60, 61, 62, 63, 64, 65, 66, 67, 68, 69, 70, 71], [0.0, 0.0, 0.0, 0.0, 0.0, 0.0, 0.000442, 0.0, 0.0, 0.08927, 0.1548, 0.0279, 0.05796, 0.006779, 0.1323, 0.1191, 0.2078, 0.3616, 0.0742, 0.1491, 0.1744, 0.1161, 0.4333, 0.8813, 0.9104, 0.8733, 0.8675, 0.9084, 0.882, 0.9874, 0.8972, 0.9032]): _vg.add([_i], _w, 'REPLACE')
_vg = ob_cube_001.vertex_groups.new(name='Upper Arm.R')
for _i, _w in zip([106, 130, 240, 245], [0.0, 0.0, 0.0, 0.0]): _vg.add([_i], _w, 'REPLACE')
_vg = ob_cube_001.vertex_groups.new(name='Lower Arm.R')
_vg = ob_cube_001.vertex_groups.new(name='Hand.R')
_vg = ob_cube_001.vertex_groups.new(name='Fingers01.R')
_vg = ob_cube_001.vertex_groups.new(name='Fingers02.R')
_vg = ob_cube_001.vertex_groups.new(name='Thumb01.R')
_vg = ob_cube_001.vertex_groups.new(name='Thumb02.R')
_vg = ob_cube_001.vertex_groups.new(name='Upper Leg.L')
for _i, _w in zip([5, 164, 165, 168, 169, 174, 175, 176, 177, 178, 179, 180, 181, 185, 187, 188, 189, 192, 193, 194, 195, 248, 249, 250, 251, 252, 253, 254, 255, 256, 257, 258, 259], [0.0008092, 0.1718, 0.2363, 0.2347, 0.338, 0.8381, 0.8487, 0.9543, 0.9247, 0.9174, 0.9656, 0.8891, 0.9816, 0.0008092, 0.1894, 0.004298, 0.2183, 0.9584, 0.8165, 0.8345, 0.9808, 0.6193, 0.8513, 0.6547, 0.7515, 0.8949, 0.6094, 0.1761, 0.5274, 0.7568, 0.1859, 0.2345, 0.2406]): _vg.add([_i], _w, 'REPLACE')
_vg = ob_cube_001.vertex_groups.new(name='Lower Leg.L')
for _i, _w in zip([170, 171, 172, 173, 174, 175, 176, 177, 190, 191, 192, 193, 194, 196, 197, 198, 199, 200, 201, 202, 203, 204, 205, 207, 209, 214, 215, 216, 217, 218, 219, 220, 221, 222, 223, 224, 225, 226, 227, 229, 230, 231, 233, 234, 235, 236, 237, 248, 249, 250, 251, 252, 253, 254, 255, 256, 257, 258, 259], [0.9686, 0.9788, 0.9501, 0.894, 0.1481, 0.1402, 0.03613, 0.06962, 0.9784, 0.9399, 0.02733, 0.1652, 0.001445, 0.9358, 0.9684, 0.9073, 0.91, 0.9704, 0.9039, 0.127, 0.0, 0.7457, 0.0, 0.0, 0.0, 0.03132, 0.007064, 0.0, 0.0506, 0.0, 0.06044, 0.0, 0.0, 0.0, 0.0, 0.1677, 0.1032, 0.7507, 0.2607, 0.0, 0.1357, 0.0, 0.1144, 0.4541, 0.0, 0.0, 0.0, 0.3738, 0.1474, 0.3393, 0.2458, 0.1036, 0.3815, 0.8206, 0.4721, 0.2425, 0.8094, 0.762, 0.7583]): _vg.add([_i], _w, 'REPLACE')
_vg = ob_cube_001.vertex_groups.new(name='Bone.014')
for _i, _w in zip([172, 173, 190, 191, 196, 198, 199, 200, 201, 203, 204, 205, 207, 213, 214, 215, 216, 217, 218, 219, 220, 221, 222, 223, 224, 225, 226, 227, 230, 231, 233, 234, 236, 237], [0.0, 0.0, 0.0, 0.0, 0.0, 0.0, 0.0, 0.0, 0.0, 0.0, 0.0, 0.0, 0.0, 0.0, 0.0, 0.0, 0.0, 0.0, 0.0, 0.0, 0.0, 0.0, 0.0, 0.0, 0.0, 0.0, 0.0, 0.0, 0.0, 0.0, 0.0, 0.0, 0.0, 0.0]): _vg.add([_i], _w, 'REPLACE')
_vg = ob_cube_001.vertex_groups.new(name='Upper Leg.R')
for _i, _w in zip([188], [0.004298]): _vg.add([_i], _w, 'REPLACE')
_vg = ob_cube_001.vertex_groups.new(name='Lower Leg.R')
_vg = ob_cube_001.vertex_groups.new(name='Bone')
_vg = ob_cube_001.vertex_groups.new(name='Foot.L')
for _i, _w in zip([172, 191, 196, 198, 201, 202, 203, 204, 205, 206, 207, 208, 210, 212, 213, 214, 215, 216, 217, 218, 219, 220, 221, 222, 223, 224, 225, 226, 227, 228, 230, 231, 232, 233, 234, 235, 236, 237], [0.0, 0.0, 0.05213, 0.06531, 0.0, 0.7969, 0.743, 0.2177, 0.0, 0.1082, 0.0876, 0.0, 0.01468, 0.4846, 0.4938, 0.7737, 0.6618, 0.7892, 0.4962, 0.7723, 0.4711, 0.4191, 0.4194, 0.3861, 0.3851, 0.3532, 0.1116, 0.1209, 0.1409, 0.0, 0.7453, 0.8358, 0.2168, 0.01544, 0.2854, 0.181, 0.5401, 0.2814]): _vg.add([_i], _w, 'REPLACE')
_vg = ob_cube_001.vertex_groups.new(name='Toes.L')
for _i, _w in zip([202, 203, 205, 206, 207, 208, 209, 210, 211, 212, 213, 214, 215, 216, 217, 218, 219, 228, 229, 230, 231, 232, 235, 236, 237], [0.0679, 0.1008, 0.0004536, 0.8777, 0.879, 0.9828, 0.9772, 0.9665, 0.9773, 0.5053, 0.494, 0.1614, 0.1856, 0.01812, 0.0, 0.0, 0.0, 0.9936, 0.9856, 0.02159, 0.1037, 0.7726, 0.8072, 0.1297, 0.0]): _vg.add([_i], _w, 'REPLACE')
_vg = ob_cube_001.vertex_groups.new(name='Foot.R')
_vg = ob_cube_001.vertex_groups.new(name='Toes.R')
_m = ob_cube_001.modifiers.new('Mirror', 'MIRROR')
_m.use_clip = True
_m = ob_cube_001.modifiers.new('Armature', 'ARMATURE')
_m.object = ob_armature

# ---- collection membership
col_collection_1.objects.link(ob_armature)
col_collection_1.objects.link(ob_cube_001)

# ---- scene / render settings (as saved in the file)
scene.frame_start = 1; scene.frame_end = 60; scene.frame_set(6)
scene.render.engine = 'BLENDER_EEVEE_NEXT'
scene.render.resolution_percentage = 50
scene.render.dither_intensity = 0.0
scene.cycles.use_denoising = False
scene.cycles.samples = 128
scene.cycles.sampling_pattern = 'TABULATED_SOBOL'
scene.cycles.light_sampling_threshold = 0.0
scene.cycles.use_adaptive_sampling = False
scene.cycles.use_light_tree = False
scene.cycles.blur_glossy = 0.0
scene.cycles.sample_clamp_indirect = 0.0
scene.view_settings.view_transform = 'Standard'
bpy.context.view_layer.update()

# ---- added for rendering (the .blend has no active camera and no usable light): camera, sun
cam_auto = bpy.data.cameras.new('AutoCamera')
cam_auto.lens = 50.0
cam_auto.sensor_width = 36.0
cam_auto.clip_end = 1000.0
ob_auto_camera = bpy.data.objects.new('AutoCamera', cam_auto)
scene.collection.objects.link(ob_auto_camera)
ob_auto_camera.location = (15.3056, -19.6651, 19.2564)
ob_auto_camera.rotation_euler = (1.09748, -7.21219e-08, 0.694738)
scene.camera = ob_auto_camera
light_auto_sun = bpy.data.lights.new('AutoSun', 'SUN')
light_auto_sun.energy = 3.0
light_auto_sun.angle = 0.0523599
ob_auto_sun = bpy.data.objects.new('AutoSun', light_auto_sun)
scene.collection.objects.link(ob_auto_sun)
ob_auto_sun.rotation_euler = (0.872665, 0.174533, 0.523599)
bpy.context.view_layer.update()
